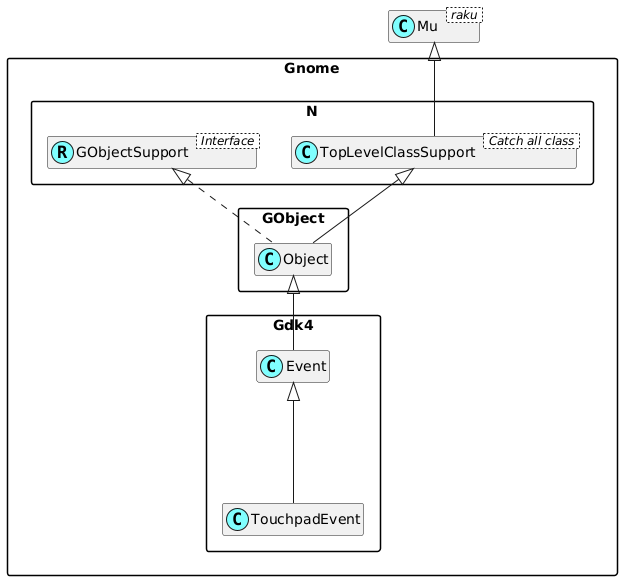

The diagram above was rendered by PlantUML. Its source (embedded in the PNG):
@startuml
'scale 0.8

skinparam packageStyle rectangle
skinparam stereotypeCBackgroundColor #80ffff
set namespaceSeparator ::
hide members

class Mu < raku >

class Gnome::N::TopLevelClassSupport < Catch all class >
Mu <|-- Gnome::N::TopLevelClassSupport

Interface Gnome::N::GObjectSupport < Interface >
class Gnome::N::GObjectSupport <<(R,#80ffff)>>
Gnome::Gdk4::Event <|--- Gnome::Gdk4::TouchpadEvent
Gnome::GObject::Object <|-- Gnome::Gdk4::Event
Gnome::N::TopLevelClassSupport <|-- Gnome::GObject::Object
Gnome::N::GObjectSupport <|. Gnome::GObject::Object

@enduml